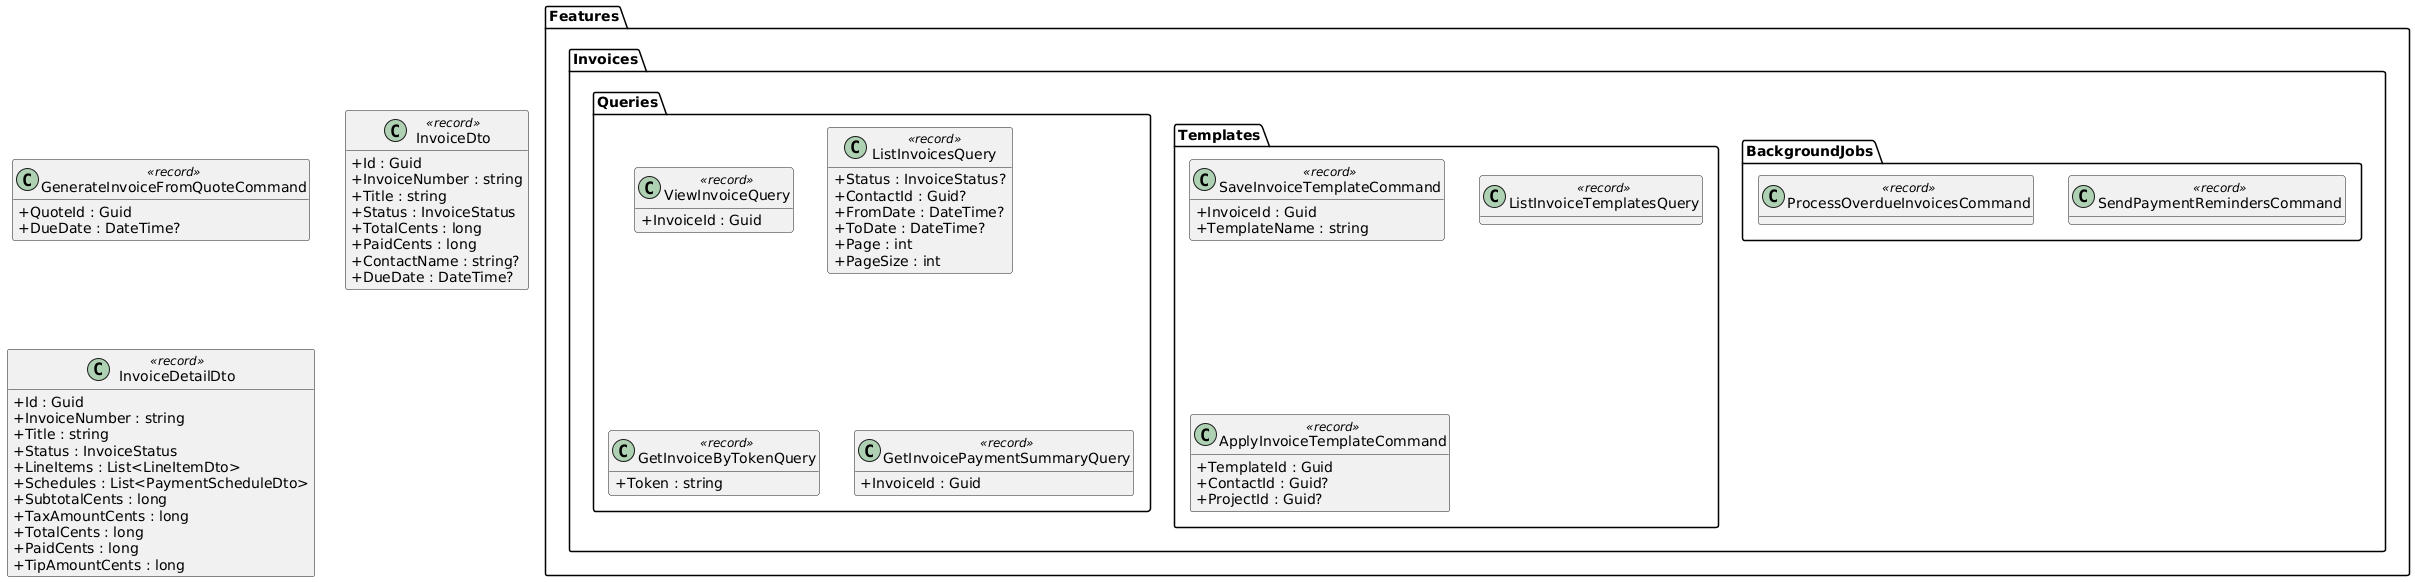

The diagram above was rendered by PlantUML. Its source (embedded in the PNG):
@startuml
skinparam classAttributeIconSize 0
skinparam linetype ortho
hide empty methods

package "Features.Invoices.Queries" {
  class ViewInvoiceQuery <<record>> {
    +InvoiceId : Guid
  }

  class ListInvoicesQuery <<record>> {
    +Status : InvoiceStatus?
    +ContactId : Guid?
    +FromDate : DateTime?
    +ToDate : DateTime?
    +Page : int
    +PageSize : int
  }

  class GetInvoiceByTokenQuery <<record>> {
    +Token : string
  }

  class GetInvoicePaymentSummaryQuery <<record>> {
    +InvoiceId : Guid
  }
}

package "Features.Invoices.Templates" {
  class SaveInvoiceTemplateCommand <<record>> {
    +InvoiceId : Guid
    +TemplateName : string
  }

  class ListInvoiceTemplatesQuery <<record>>

  class ApplyInvoiceTemplateCommand <<record>> {
    +TemplateId : Guid
    +ContactId : Guid?
    +ProjectId : Guid?
  }
}

package "Features.Invoices.BackgroundJobs" {
  class ProcessOverdueInvoicesCommand <<record>>
  class SendPaymentRemindersCommand <<record>>
}

class GenerateInvoiceFromQuoteCommand <<record>> {
  +QuoteId : Guid
  +DueDate : DateTime?
}

class InvoiceDto <<record>> {
  +Id : Guid
  +InvoiceNumber : string
  +Title : string
  +Status : InvoiceStatus
  +TotalCents : long
  +PaidCents : long
  +ContactName : string?
  +DueDate : DateTime?
}

class InvoiceDetailDto <<record>> {
  +Id : Guid
  +InvoiceNumber : string
  +Title : string
  +Status : InvoiceStatus
  +LineItems : List<LineItemDto>
  +Schedules : List<PaymentScheduleDto>
  +SubtotalCents : long
  +TaxAmountCents : long
  +TotalCents : long
  +PaidCents : long
  +TipAmountCents : long
}
@enduml